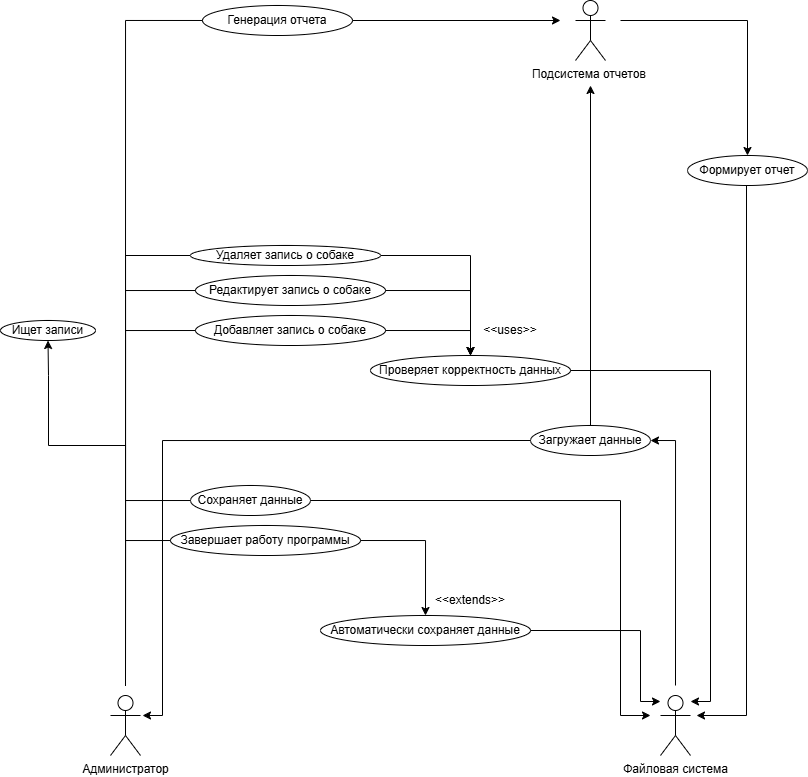

The diagram above was exported from draw.io. Its source (the exported page's mxGraphModel, read from the mxfile embedded in the PNG):
<mxGraphModel dx="1590" dy="2027" grid="1" gridSize="10" guides="1" tooltips="1" connect="1" arrows="1" fold="1" page="1" pageScale="1" pageWidth="827" pageHeight="1169" math="0" shadow="0">
  <root>
    <mxCell id="0" />
    <mxCell id="1" parent="0" />
    <mxCell id="eK0knftMukoVs1EmXQFf-26" style="edgeStyle=orthogonalEdgeStyle;rounded=0;orthogonalLoop=1;jettySize=auto;html=1;entryX=0;entryY=0.5;entryDx=0;entryDy=0;" edge="1" parent="1">
      <mxGeometry relative="1" as="geometry">
        <mxPoint x="135" y="-435" as="sourcePoint" />
        <mxPoint x="290" y="-865" as="targetPoint" />
        <Array as="points">
          <mxPoint x="135" y="-865" />
        </Array>
      </mxGeometry>
    </mxCell>
    <mxCell id="eK0knftMukoVs1EmXQFf-27" style="edgeStyle=orthogonalEdgeStyle;rounded=0;orthogonalLoop=1;jettySize=auto;html=1;entryX=0;entryY=0.5;entryDx=0;entryDy=0;" edge="1" parent="1">
      <mxGeometry relative="1" as="geometry">
        <mxPoint x="135" y="-435" as="sourcePoint" />
        <mxPoint x="295" y="-830" as="targetPoint" />
        <Array as="points">
          <mxPoint x="135" y="-830" />
        </Array>
      </mxGeometry>
    </mxCell>
    <mxCell id="eK0knftMukoVs1EmXQFf-28" style="edgeStyle=orthogonalEdgeStyle;rounded=0;orthogonalLoop=1;jettySize=auto;html=1;entryX=0;entryY=0.5;entryDx=0;entryDy=0;" edge="1" parent="1">
      <mxGeometry relative="1" as="geometry">
        <mxPoint x="135" y="-435" as="sourcePoint" />
        <mxPoint x="295" y="-790" as="targetPoint" />
        <Array as="points">
          <mxPoint x="135" y="-790" />
        </Array>
      </mxGeometry>
    </mxCell>
    <mxCell id="eK0knftMukoVs1EmXQFf-30" style="edgeStyle=orthogonalEdgeStyle;rounded=0;orthogonalLoop=1;jettySize=auto;html=1;entryX=0;entryY=0.5;entryDx=0;entryDy=0;" edge="1" parent="1">
      <mxGeometry relative="1" as="geometry">
        <mxPoint x="135" y="-435" as="sourcePoint" />
        <mxPoint x="290" y="-620" as="targetPoint" />
        <Array as="points">
          <mxPoint x="135" y="-435" />
          <mxPoint x="135" y="-620" />
        </Array>
      </mxGeometry>
    </mxCell>
    <mxCell id="eK0knftMukoVs1EmXQFf-36" style="edgeStyle=orthogonalEdgeStyle;rounded=0;orthogonalLoop=1;jettySize=auto;html=1;entryX=0;entryY=0.5;entryDx=0;entryDy=0;" edge="1" parent="1">
      <mxGeometry relative="1" as="geometry">
        <mxPoint x="135" y="-435" as="sourcePoint" />
        <mxPoint x="270" y="-580" as="targetPoint" />
        <Array as="points">
          <mxPoint x="135" y="-580" />
        </Array>
      </mxGeometry>
    </mxCell>
    <mxCell id="eK0knftMukoVs1EmXQFf-38" style="edgeStyle=orthogonalEdgeStyle;rounded=0;orthogonalLoop=1;jettySize=auto;html=1;entryX=0.5;entryY=1;entryDx=0;entryDy=0;" edge="1" parent="1" target="eK0knftMukoVs1EmXQFf-14">
      <mxGeometry relative="1" as="geometry">
        <mxPoint x="135" y="-435" as="sourcePoint" />
        <Array as="points">
          <mxPoint x="135" y="-675" />
          <mxPoint x="58" y="-675" />
          <mxPoint x="58" y="-745" />
        </Array>
      </mxGeometry>
    </mxCell>
    <mxCell id="eK0knftMukoVs1EmXQFf-47" style="edgeStyle=orthogonalEdgeStyle;rounded=0;orthogonalLoop=1;jettySize=auto;html=1;entryX=0;entryY=0.5;entryDx=0;entryDy=0;" edge="1" parent="1">
      <mxGeometry relative="1" as="geometry">
        <mxPoint x="135" y="-435" as="sourcePoint" />
        <mxPoint x="294" y="-1100" as="targetPoint" />
        <Array as="points">
          <mxPoint x="135" y="-435" />
          <mxPoint x="135" y="-1100" />
        </Array>
      </mxGeometry>
    </mxCell>
    <mxCell id="eK0knftMukoVs1EmXQFf-6" value="Администратор" style="shape=umlActor;verticalLabelPosition=bottom;verticalAlign=top;html=1;outlineConnect=0;" vertex="1" parent="1">
      <mxGeometry x="120" y="-425" width="30" height="60" as="geometry" />
    </mxCell>
    <mxCell id="eK0knftMukoVs1EmXQFf-7" value="Файловая система" style="shape=umlActor;verticalLabelPosition=bottom;verticalAlign=top;html=1;outlineConnect=0;" vertex="1" parent="1">
      <mxGeometry x="670" y="-425" width="30" height="60" as="geometry" />
    </mxCell>
    <mxCell id="eK0knftMukoVs1EmXQFf-22" style="edgeStyle=orthogonalEdgeStyle;rounded=0;orthogonalLoop=1;jettySize=auto;html=1;exitX=1;exitY=0.5;exitDx=0;exitDy=0;entryX=0.5;entryY=0;entryDx=0;entryDy=0;" edge="1" parent="1" target="eK0knftMukoVs1EmXQFf-21">
      <mxGeometry relative="1" as="geometry">
        <mxPoint x="335" y="-790.0000000000005" as="sourcePoint" />
      </mxGeometry>
    </mxCell>
    <mxCell id="eK0knftMukoVs1EmXQFf-11" value="&lt;div&gt;&lt;br&gt;&lt;/div&gt;Добавляет запись о собаке&lt;div&gt;&lt;br&gt;&lt;/div&gt;" style="ellipse;whiteSpace=wrap;html=1;" vertex="1" parent="1">
      <mxGeometry x="205" y="-805" width="190" height="30" as="geometry" />
    </mxCell>
    <mxCell id="eK0knftMukoVs1EmXQFf-23" style="edgeStyle=orthogonalEdgeStyle;rounded=0;orthogonalLoop=1;jettySize=auto;html=1;exitX=1;exitY=0.5;exitDx=0;exitDy=0;entryX=0.5;entryY=0;entryDx=0;entryDy=0;" edge="1" parent="1" target="eK0knftMukoVs1EmXQFf-21">
      <mxGeometry relative="1" as="geometry">
        <mxPoint x="335" y="-830.0000000000005" as="sourcePoint" />
      </mxGeometry>
    </mxCell>
    <mxCell id="eK0knftMukoVs1EmXQFf-12" value="Редактирует запись о собаке" style="ellipse;whiteSpace=wrap;html=1;" vertex="1" parent="1">
      <mxGeometry x="205" y="-845" width="190" height="30" as="geometry" />
    </mxCell>
    <mxCell id="eK0knftMukoVs1EmXQFf-24" style="edgeStyle=orthogonalEdgeStyle;rounded=0;orthogonalLoop=1;jettySize=auto;html=1;exitX=1;exitY=0.5;exitDx=0;exitDy=0;entryX=0.5;entryY=0;entryDx=0;entryDy=0;" edge="1" parent="1" target="eK0knftMukoVs1EmXQFf-21">
      <mxGeometry relative="1" as="geometry">
        <mxPoint x="330" y="-865.0000000000005" as="sourcePoint" />
      </mxGeometry>
    </mxCell>
    <mxCell id="eK0knftMukoVs1EmXQFf-13" value="Удаляет запись о собаке" style="ellipse;whiteSpace=wrap;html=1;" vertex="1" parent="1">
      <mxGeometry x="200" y="-875" width="190" height="20" as="geometry" />
    </mxCell>
    <mxCell id="eK0knftMukoVs1EmXQFf-14" value="Ищет записи" style="ellipse;whiteSpace=wrap;html=1;" vertex="1" parent="1">
      <mxGeometry x="10" y="-800" width="95" height="20" as="geometry" />
    </mxCell>
    <mxCell id="eK0knftMukoVs1EmXQFf-15" value="&lt;br&gt;&lt;div&gt;Сохраняет данные&lt;br&gt;&lt;br&gt;&lt;/div&gt;" style="ellipse;whiteSpace=wrap;html=1;" vertex="1" parent="1">
      <mxGeometry x="200" y="-635" width="120" height="30" as="geometry" />
    </mxCell>
    <mxCell id="eK0knftMukoVs1EmXQFf-54" style="edgeStyle=orthogonalEdgeStyle;rounded=0;orthogonalLoop=1;jettySize=auto;html=1;exitX=0.5;exitY=1;exitDx=0;exitDy=0;" edge="1" parent="1">
      <mxGeometry relative="1" as="geometry">
        <mxPoint x="706" y="-405" as="targetPoint" />
        <mxPoint x="753" y="-935" as="sourcePoint" />
        <Array as="points">
          <mxPoint x="756" y="-935" />
          <mxPoint x="756" y="-405" />
        </Array>
      </mxGeometry>
    </mxCell>
    <mxCell id="eK0knftMukoVs1EmXQFf-17" value="Формирует отчет" style="ellipse;whiteSpace=wrap;html=1;" vertex="1" parent="1">
      <mxGeometry x="697" y="-965" width="120" height="30" as="geometry" />
    </mxCell>
    <mxCell id="eK0knftMukoVs1EmXQFf-25" style="edgeStyle=orthogonalEdgeStyle;rounded=0;orthogonalLoop=1;jettySize=auto;html=1;exitX=1;exitY=0.5;exitDx=0;exitDy=0;entryX=0.5;entryY=0;entryDx=0;entryDy=0;" edge="1" parent="1" target="eK0knftMukoVs1EmXQFf-19">
      <mxGeometry relative="1" as="geometry">
        <mxPoint x="310" y="-580.0000000000005" as="sourcePoint" />
      </mxGeometry>
    </mxCell>
    <mxCell id="eK0knftMukoVs1EmXQFf-18" value="&lt;div&gt;&lt;br&gt;&lt;/div&gt;Завершает работу программы&lt;div&gt;&lt;br&gt;&lt;/div&gt;" style="ellipse;whiteSpace=wrap;html=1;" vertex="1" parent="1">
      <mxGeometry x="180" y="-595" width="190" height="30" as="geometry" />
    </mxCell>
    <mxCell id="eK0knftMukoVs1EmXQFf-19" value="Автоматически сохраняет данные" style="ellipse;whiteSpace=wrap;html=1;" vertex="1" parent="1">
      <mxGeometry x="330" y="-505" width="210" height="30" as="geometry" />
    </mxCell>
    <mxCell id="eK0knftMukoVs1EmXQFf-21" value="Проверяет корректность данных" style="ellipse;whiteSpace=wrap;html=1;" vertex="1" parent="1">
      <mxGeometry x="380" y="-765" width="200" height="30" as="geometry" />
    </mxCell>
    <mxCell id="eK0knftMukoVs1EmXQFf-39" style="edgeStyle=orthogonalEdgeStyle;rounded=0;orthogonalLoop=1;jettySize=auto;html=1;exitX=1;exitY=0.5;exitDx=0;exitDy=0;" edge="1" parent="1" source="eK0knftMukoVs1EmXQFf-15">
      <mxGeometry relative="1" as="geometry">
        <mxPoint x="260" y="-625.0000000000005" as="sourcePoint" />
        <mxPoint x="660" y="-405" as="targetPoint" />
        <Array as="points">
          <mxPoint x="630" y="-620" />
          <mxPoint x="630" y="-405" />
        </Array>
      </mxGeometry>
    </mxCell>
    <mxCell id="eK0knftMukoVs1EmXQFf-40" style="edgeStyle=orthogonalEdgeStyle;rounded=0;orthogonalLoop=1;jettySize=auto;html=1;exitX=1;exitY=0.5;exitDx=0;exitDy=0;" edge="1" parent="1" source="eK0knftMukoVs1EmXQFf-19">
      <mxGeometry relative="1" as="geometry">
        <mxPoint x="670" y="-419" as="targetPoint" />
        <Array as="points">
          <mxPoint x="650" y="-490" />
          <mxPoint x="650" y="-419" />
        </Array>
      </mxGeometry>
    </mxCell>
    <mxCell id="eK0knftMukoVs1EmXQFf-41" style="edgeStyle=orthogonalEdgeStyle;rounded=0;orthogonalLoop=1;jettySize=auto;html=1;exitX=0;exitY=0.5;exitDx=0;exitDy=0;" edge="1" parent="1">
      <mxGeometry relative="1" as="geometry">
        <mxPoint x="542" y="-680" as="sourcePoint" />
        <mxPoint x="152" y="-405" as="targetPoint" />
        <Array as="points">
          <mxPoint x="172" y="-680" />
          <mxPoint x="172" y="-405" />
        </Array>
      </mxGeometry>
    </mxCell>
    <mxCell id="eK0knftMukoVs1EmXQFf-43" style="edgeStyle=orthogonalEdgeStyle;rounded=0;orthogonalLoop=1;jettySize=auto;html=1;exitX=1;exitY=0.5;exitDx=0;exitDy=0;" edge="1" parent="1" source="eK0knftMukoVs1EmXQFf-21">
      <mxGeometry relative="1" as="geometry">
        <mxPoint x="700" y="-419" as="targetPoint" />
        <Array as="points">
          <mxPoint x="720" y="-750" />
          <mxPoint x="720" y="-419" />
        </Array>
      </mxGeometry>
    </mxCell>
    <mxCell id="eK0knftMukoVs1EmXQFf-46" value="Генерация отчета" style="ellipse;whiteSpace=wrap;html=1;" vertex="1" parent="1">
      <mxGeometry x="212" y="-1115" width="150" height="30" as="geometry" />
    </mxCell>
    <mxCell id="eK0knftMukoVs1EmXQFf-49" style="edgeStyle=orthogonalEdgeStyle;rounded=0;orthogonalLoop=1;jettySize=auto;html=1;exitX=1;exitY=0.5;exitDx=0;exitDy=0;" edge="1" parent="1" source="eK0knftMukoVs1EmXQFf-46">
      <mxGeometry relative="1" as="geometry">
        <mxPoint x="302" y="-1100" as="sourcePoint" />
        <mxPoint x="570" y="-1100" as="targetPoint" />
      </mxGeometry>
    </mxCell>
    <mxCell id="eK0knftMukoVs1EmXQFf-53" value="" style="endArrow=classic;html=1;rounded=0;entryX=0.5;entryY=0;entryDx=0;entryDy=0;" edge="1" parent="1" target="eK0knftMukoVs1EmXQFf-17">
      <mxGeometry width="50" height="50" relative="1" as="geometry">
        <mxPoint x="630" y="-1100" as="sourcePoint" />
        <mxPoint x="837" y="-1000" as="targetPoint" />
        <Array as="points">
          <mxPoint x="757" y="-1100" />
        </Array>
      </mxGeometry>
    </mxCell>
    <mxCell id="eK0knftMukoVs1EmXQFf-55" value="" style="edgeStyle=orthogonalEdgeStyle;rounded=0;orthogonalLoop=1;jettySize=auto;html=1;entryX=1;entryY=0.5;entryDx=0;entryDy=0;" edge="1" parent="1" target="eK0knftMukoVs1EmXQFf-16">
      <mxGeometry relative="1" as="geometry">
        <mxPoint x="685" y="-435" as="sourcePoint" />
        <mxPoint x="260" y="-685.0000000000005" as="targetPoint" />
        <Array as="points">
          <mxPoint x="685" y="-680" />
        </Array>
      </mxGeometry>
    </mxCell>
    <mxCell id="eK0knftMukoVs1EmXQFf-56" style="edgeStyle=orthogonalEdgeStyle;rounded=0;orthogonalLoop=1;jettySize=auto;html=1;exitX=0.5;exitY=0;exitDx=0;exitDy=0;" edge="1" parent="1" source="eK0knftMukoVs1EmXQFf-16">
      <mxGeometry relative="1" as="geometry">
        <mxPoint x="600" y="-1035" as="targetPoint" />
        <Array as="points">
          <mxPoint x="600" y="-1035" />
        </Array>
      </mxGeometry>
    </mxCell>
    <mxCell id="eK0knftMukoVs1EmXQFf-16" value="Загружает данные" style="ellipse;whiteSpace=wrap;html=1;" vertex="1" parent="1">
      <mxGeometry x="540" y="-695" width="120" height="30" as="geometry" />
    </mxCell>
    <mxCell id="eK0knftMukoVs1EmXQFf-8" value="Подсистема отчетов&amp;nbsp;" style="shape=umlActor;verticalLabelPosition=bottom;verticalAlign=top;html=1;outlineConnect=0;" vertex="1" parent="1">
      <mxGeometry x="585" y="-1120" width="30" height="60" as="geometry" />
    </mxCell>
    <mxCell id="eK0knftMukoVs1EmXQFf-59" value="&amp;lt;&amp;lt;extends&amp;gt;&amp;gt;" style="text;html=1;whiteSpace=wrap;strokeColor=none;fillColor=none;align=center;verticalAlign=middle;rounded=0;" vertex="1" parent="1">
      <mxGeometry x="450" y="-535" width="60" height="30" as="geometry" />
    </mxCell>
    <mxCell id="eK0knftMukoVs1EmXQFf-60" value="&amp;lt;&amp;lt;uses&amp;gt;&amp;gt;" style="text;html=1;whiteSpace=wrap;strokeColor=none;fillColor=none;align=center;verticalAlign=middle;rounded=0;" vertex="1" parent="1">
      <mxGeometry x="490" y="-805" width="60" height="30" as="geometry" />
    </mxCell>
  </root>
</mxGraphModel>